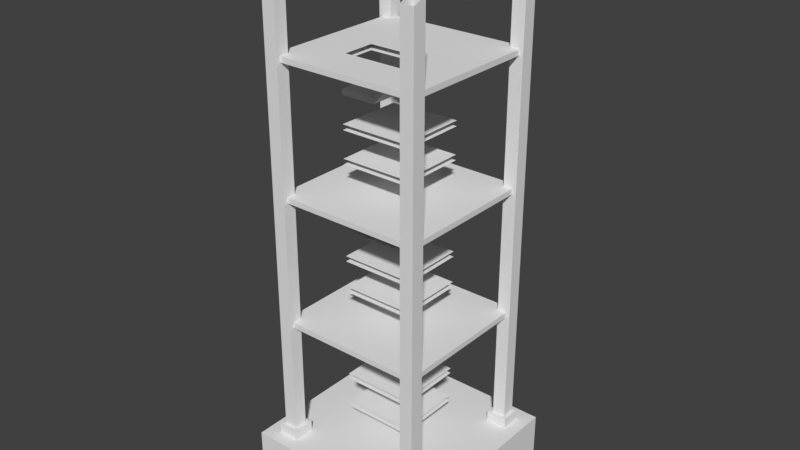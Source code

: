 # Source: Country_Tower_1.blend  (saved by Blender 2.79.0; exported with 4.5.12 LTS)
import bpy
from mathutils import Matrix  # noqa: F401  (used for matrix-valued properties, if any)

bpy.ops.wm.read_factory_settings(use_empty=True)
scene = bpy.context.scene
scene.name = 'Scene'

# ---- collections
col_collection_1 = bpy.data.collections.new('Collection 1'); scene.collection.children.link(col_collection_1)
col_collection_3 = bpy.data.collections.new('Collection 3'); scene.collection.children.link(col_collection_3)
col_collection_3.hide_render = True
col_collection_3.hide_viewport = True

# ---- world
world_world = bpy.data.worlds.new('World'); scene.world = world_world
world_world.color = (0.05088, 0.05088, 0.05088)
world_world.use_sun_shadow = False
world_world.sun_shadow_jitter_overblur = 0.0
world_world.cycles.sampling_method = 'MANUAL'

# ---- meshes
me_cube_001 = bpy.data.meshes.new('Cube.001')
me_cube_001.from_pydata([(-9.0, -9.0, -5.0), (-9.0, -9.0, 0.0), (-9.0, 9.0, -5.0), (-9.0, 9.0, 0.0), (9.0, -9.0, -5.0), (9.0, -9.0, 0.0), (9.0, 9.0, -5.0), (9.0, 9.0, 0.0), (-7.0, -7.0, 11.5), (-7.0, -7.0, 12.0), (-7.0, 7.0, 11.5), (-7.0, 7.0, 12.0), (7.0, -7.0, 11.5), (7.0, -7.0, 12.0), (7.0, 7.0, 11.5), (7.0, 7.0, 12.0), (6.5, 7.0, 11.5), (6.5, 7.0, 12.0), (6.5, -7.0, 11.5), (6.5, -7.0, 12.0), (-6.5, 7.0, 11.5), (-6.5, -7.0, 12.0), (-6.5, 7.0, 12.0), (-6.5, -7.0, 11.5), (-7.0, 6.5, 11.5), (-7.0, 6.5, 12.0), (7.0, 6.5, 11.5), (7.0, 6.5, 12.0), (6.5, 6.5, 11.5), (6.5, 6.5, 12.0), (-6.5, 6.5, 11.5), (-6.5, 6.5, 12.0), (-7.0, -6.5, 11.5), (7.0, -6.5, 12.0), (6.5, -6.5, 11.5), (6.5, -6.5, 12.0), (-6.5, -6.5, 11.5), (-6.5, -6.5, 12.0), (-7.0, -6.5, 12.0), (7.0, -6.5, 11.5), (7.375, 7.375, 42.46), (7.375, 7.375, -1.0), (7.375, 6.125, 42.97), (7.375, 6.125, -1.0), (6.125, 7.375, 42.46), (6.125, 7.375, -1.0), (6.125, 6.125, 42.97), (6.125, 6.125, -1.0), (7.0, 3.25, 36.0), (-7.0, 3.25, 35.5), (-6.5, 3.25, 36.0), (-6.5, 3.25, 35.5), (6.5, 3.25, 36.0), (6.5, 3.25, 35.5), (7.0, 3.25, 35.5), (-7.0, 3.25, 36.0), (-7.0, -3.25, 36.0), (7.0, -3.25, 35.5), (-6.5, -3.25, 36.0), (-6.5, -3.25, 35.5), (6.5, -3.25, 36.0), (6.5, -3.25, 35.5), (7.0, -3.25, 36.0), (-7.0, -3.25, 35.5), (7.0, 2.75, 36.0), (-7.0, 2.75, 35.5), (-6.5, 2.75, 36.0), (-6.5, 2.75, 35.5), (6.5, 2.75, 36.0), (6.5, 2.75, 35.5), (7.0, 2.75, 35.5), (-7.0, 2.75, 36.0), (-7.0, -2.75, 36.0), (7.0, -2.75, 35.5), (-6.5, -2.75, 36.0), (-6.5, -2.75, 35.5), (6.5, -2.75, 36.0), (6.5, -2.75, 35.5), (7.0, -2.75, 36.0), (-7.0, -2.75, 35.5), (-6.125, 7.375, 42.46), (-6.125, 7.375, -1.0), (-6.125, 6.125, 42.97), (-6.125, 6.125, -1.0), (-7.375, 7.375, 42.46), (-7.375, 7.375, -1.0), (-7.375, 6.125, 42.97), (-7.375, 6.125, -1.0), (7.375, -6.125, 42.97), (7.375, -6.125, -1.0), (7.375, -7.375, 42.46), (7.375, -7.375, -1.0), (6.125, -6.125, 42.97), (6.125, -6.125, -1.0), (6.125, -7.375, 42.46), (6.125, -7.375, -1.0), (-6.125, -6.125, 42.97), (-6.125, -6.125, -1.0), (-6.125, -7.375, 42.46), (-6.125, -7.375, -1.0), (-7.375, -6.125, 42.97), (-7.375, -6.125, -1.0), (-7.375, -7.375, 42.46), (-7.375, -7.375, -1.0), (5.75, 5.75, -1.0), (5.75, 5.75, 1.0), (5.75, 7.75, -1.0), (5.75, 7.75, 1.0), (7.75, 5.75, -1.0), (7.75, 5.75, 1.0), (7.75, 7.75, -1.0), (7.75, 7.75, 1.0), (-7.75, 5.75, -1.0), (-7.75, 5.75, 1.0), (-7.75, 7.75, -1.0), (-7.75, 7.75, 1.0), (-5.75, 5.75, -1.0), (-5.75, 5.75, 1.0), (-5.75, 7.75, -1.0), (-5.75, 7.75, 1.0), (5.75, -7.75, -1.0), (5.75, -7.75, 1.0), (5.75, -5.75, -1.0), (5.75, -5.75, 1.0), (7.75, -7.75, -1.0), (7.75, -7.75, 1.0), (7.75, -5.75, -1.0), (7.75, -5.75, 1.0), (-7.75, -7.75, -1.0), (-7.75, -7.75, 1.0), (-7.75, -5.75, -1.0), (-7.75, -5.75, 1.0), (-5.75, -7.75, -1.0), (-5.75, -7.75, 1.0), (-5.75, -5.75, -1.0), (-5.75, -5.75, 1.0), (7.0, -0.2501, 11.5), (7.0, 0.2499, 36.0), (6.5, -0.2501, 11.5), (-9.0, -0.2501, 0.0), (-7.0, 0.2499, 35.5), (-6.5, 0.2499, 36.0), (6.5, -0.2501, 12.0), (9.0, -0.2501, 0.0), (-6.5, 0.2499, 35.5), (-6.5, -0.2501, 11.5), (6.5, 0.2499, 36.0), (6.5, 0.2499, 35.5), (7.0, 0.2499, 35.5), (-6.5, -0.2501, 12.0), (-7.0, -0.2501, 11.5), (-7.0, -0.2501, 12.0), (-7.0, 0.2499, 36.0), (7.0, -0.2501, 12.0), (9.0, -0.2501, -5.0), (-9.0, -0.2501, -5.0), (7.0, -0.2501, 36.0), (-7.0, -0.2501, 36.0), (-7.0, -0.2501, 35.5), (-6.5, -0.2501, 36.0), (-6.5, -0.2501, 35.5), (6.5, -0.2501, 36.0), (6.5, -0.2501, 35.5), (7.0, -0.2501, 35.5), (-7.0, 0.2499, 12.0), (7.0, 0.2499, 11.5), (6.5, 0.2499, 11.5), (6.5, 0.2499, 12.0), (-6.5, 0.2499, 11.5), (-6.5, 0.2499, 12.0), (-7.0, 0.2499, 11.5), (7.0, 0.2499, 12.0), (-9.0, 0.2499, 0.0), (9.0, 0.2499, -5.0), (9.0, 0.2499, 0.0), (-9.0, 0.2499, -5.0), (7.0, -6.5, 35.5), (-7.0, -6.5, 36.0), (-6.5, -6.5, 36.0), (-6.5, -6.5, 35.5), (6.5, -6.5, 36.0), (6.5, -6.5, 35.5), (7.0, -6.5, 36.0), (-7.0, -6.5, 35.5), (-6.5, 6.5, 36.0), (-6.5, 6.5, 35.5), (6.5, 6.5, 36.0), (6.5, 6.5, 35.5), (7.0, 6.5, 36.0), (7.0, 6.5, 35.5), (-7.0, 6.5, 36.0), (-7.0, 6.5, 35.5), (-6.5, -7.0, 35.5), (-6.5, 7.0, 36.0), (-6.5, -7.0, 36.0), (-6.5, 7.0, 35.5), (6.5, -7.0, 36.0), (6.5, -7.0, 35.5), (6.5, 7.0, 36.0), (6.5, 7.0, 35.5), (7.0, 7.0, 36.0), (7.0, 7.0, 35.5), (7.0, -7.0, 36.0), (7.0, -7.0, 35.5), (-7.0, 7.0, 36.0), (-7.0, 7.0, 35.5), (-7.0, -7.0, 36.0), (-7.0, -7.0, 35.5), (-7.0, -2.75, 11.5), (7.0, -2.75, 12.0), (6.5, -2.75, 11.5), (6.5, -2.75, 12.0), (-6.5, -2.75, 11.5), (-6.5, -2.75, 12.0), (7.0, -2.75, 11.5), (-7.0, -2.75, 12.0), (-7.0, 2.75, 12.0), (7.0, 2.75, 11.5), (6.5, 2.75, 11.5), (6.5, 2.75, 12.0), (-6.5, 2.75, 11.5), (-6.5, 2.75, 12.0), (-7.0, 2.75, 11.5), (7.0, 2.75, 12.0), (-7.0, -3.25, 11.5), (7.0, -3.25, 12.0), (6.5, -3.25, 11.5), (6.5, -3.25, 12.0), (-6.5, -3.25, 11.5), (-6.5, -3.25, 12.0), (7.0, -3.25, 11.5), (-7.0, -3.25, 12.0), (-7.0, 3.25, 12.0), (7.0, 3.25, 11.5), (6.5, 3.25, 11.5), (6.5, 3.25, 12.0), (-6.5, 3.25, 11.5), (-6.5, 3.25, 12.0), (-7.0, 3.25, 11.5), (7.0, 3.25, 12.0), (-9.0, -2.75, -5.0), (9.0, -2.75, 0.0), (-9.0, -2.75, 0.0), (9.0, -2.75, -5.0), (-9.0, 2.75, 0.0), (9.0, 2.75, -5.0), (9.0, 2.75, 0.0), (-9.0, 2.75, -5.0), (-9.0, -3.25, -5.0), (9.0, -3.25, 0.0), (-9.0, -3.25, 0.0), (9.0, -3.25, -5.0), (-9.0, 3.25, 0.0), (9.0, 3.25, -5.0), (9.0, 3.25, 0.0), (-9.0, 3.25, -5.0), (3.25, 7.0, 12.0), (3.25, -7.0, 11.5), (3.25, 7.0, 11.5), (3.25, -7.0, 12.0), (3.25, 6.5, 12.0), (3.25, 6.5, 11.5), (3.25, -6.5, 12.0), (3.25, -6.5, 11.5), (3.25, -0.2501, 12.0), (3.25, -0.2501, 11.5), (3.25, 0.2499, 11.5), (3.25, 0.2499, 12.0), (3.25, -2.75, 11.5), (3.25, -2.75, 12.0), (3.25, 2.75, 12.0), (3.25, 2.75, 11.5), (3.25, -3.25, 11.5), (3.25, -3.25, 12.0), (3.25, 3.25, 11.5), (3.25, 3.25, 12.0), (-3.25, 7.0, 11.5), (-3.25, -7.0, 12.0), (-3.25, 6.5, 11.5), (-3.25, -6.5, 11.5), (-3.25, 0.2499, 11.5), (-3.25, -2.75, 11.5), (-3.25, 2.75, 11.5), (-3.25, -3.25, 11.5), (-3.25, 3.25, 11.5), (-3.25, 7.0, 12.0), (-3.25, -7.0, 11.5), (-3.25, 6.5, 12.0), (-3.25, -6.5, 12.0), (-3.25, -0.2501, 12.0), (-3.25, -0.2501, 11.5), (-3.25, 0.2499, 12.0), (-3.25, -2.75, 12.0), (-3.25, 2.75, 12.0), (-3.25, -3.25, 12.0), (-3.25, 3.25, 12.0), (2.85, 7.0, 12.0), (2.85, -7.0, 11.5), (2.85, 6.5, 12.0), (2.85, -6.5, 12.0), (2.85, -0.2501, 12.0), (2.85, -0.2501, 11.5), (2.85, 0.2499, 12.0), (2.85, -2.75, 12.0), (2.85, 2.75, 12.0), (2.85, -3.25, 12.0), (2.85, 3.25, 12.0), (2.85, 7.0, 11.5), (2.85, -7.0, 12.0), (2.85, 6.5, 11.5), (2.85, -6.5, 11.5), (2.85, 0.2499, 11.5), (2.85, -2.75, 11.5), (2.85, 2.75, 11.5), (2.85, -3.25, 11.5), (2.85, 3.25, 11.5), (-2.75, 7.0, 11.5), (-2.75, -7.0, 12.0), (-2.75, 6.5, 11.5), (-2.75, -6.5, 11.5), (-2.75, 0.2499, 11.5), (-2.75, -2.75, 11.5), (-2.75, 2.75, 11.5), (-2.75, -3.25, 11.5), (-2.75, 3.25, 11.5), (-2.75, 7.0, 12.0), (-2.75, -7.0, 11.5), (-2.75, 6.5, 12.0), (-2.75, -6.5, 12.0), (-2.75, -0.2501, 12.0), (-2.75, -0.2501, 11.5), (-2.75, 0.2499, 12.0), (-2.75, -2.75, 12.0), (-2.75, 2.75, 12.0), (-2.75, -3.25, 12.0), (-2.75, 3.25, 12.0), (2.75, 9.0, -5.0), (-2.75, 9.0, -5.0), (-2.75, 9.0, 0.0), (2.75, 9.0, 0.0), (-2.75, -9.0, -5.0), (2.75, -9.0, -5.0), (2.75, -9.0, 0.0), (-2.75, -9.0, 0.0), (-2.75, -0.2501, 0.0), (2.75, -0.2501, 0.0), (-2.75, 0.2499, 0.0), (2.75, 0.2499, 0.0), (-2.75, -2.75, 0.0), (2.75, -2.75, 0.0), (-2.75, 2.75, 0.0), (2.75, 2.75, 0.0), (-2.75, -3.25, 0.0), (2.75, -3.25, 0.0), (-2.75, 3.25, 0.0), (2.75, 3.25, 0.0), (-7.0, -7.0, 23.5), (-7.0, -7.0, 24.0), (-7.0, 7.0, 23.5), (-7.0, 7.0, 24.0), (7.0, -7.0, 23.5), (7.0, -7.0, 24.0), (7.0, 7.0, 23.5), (7.0, 7.0, 24.0), (6.5, 7.0, 23.5), (6.5, 7.0, 24.0), (6.5, -7.0, 23.5), (6.5, -7.0, 24.0), (-6.5, 7.0, 23.5), (-6.5, -7.0, 24.0), (-6.5, 7.0, 24.0), (-6.5, -7.0, 23.5), (-7.0, 6.5, 23.5), (-7.0, 6.5, 24.0), (7.0, 6.5, 23.5), (7.0, 6.5, 24.0), (6.5, 6.5, 23.5), (6.5, 6.5, 24.0), (-6.5, 6.5, 23.5), (-6.5, 6.5, 24.0), (-7.0, -6.5, 23.5), (7.0, -6.5, 24.0), (6.5, -6.5, 23.5), (6.5, -6.5, 24.0), (-6.5, -6.5, 23.5), (-6.5, -6.5, 24.0), (-7.0, -6.5, 24.0), (7.0, -6.5, 23.5), (7.0, -0.2501, 23.5), (6.5, -0.2501, 23.5), (6.5, -0.2501, 24.0), (-6.5, -0.2501, 23.5), (-6.5, -0.2501, 24.0), (-7.0, -0.2501, 23.5), (-7.0, -0.2501, 24.0), (7.0, -0.2501, 24.0), (-7.0, 0.2499, 24.0), (7.0, 0.2499, 23.5), (6.5, 0.2499, 23.5), (6.5, 0.2499, 24.0), (-6.5, 0.2499, 23.5), (-6.5, 0.2499, 24.0), (-7.0, 0.2499, 23.5), (7.0, 0.2499, 24.0), (-7.0, -2.75, 23.5), (7.0, -2.75, 24.0), (6.5, -2.75, 23.5), (6.5, -2.75, 24.0), (-6.5, -2.75, 23.5), (-6.5, -2.75, 24.0), (7.0, -2.75, 23.5), (-7.0, -2.75, 24.0), (-7.0, 2.75, 24.0), (7.0, 2.75, 23.5), (6.5, 2.75, 23.5), (6.5, 2.75, 24.0), (-6.5, 2.75, 23.5), (-6.5, 2.75, 24.0), (-7.0, 2.75, 23.5), (7.0, 2.75, 24.0), (-7.0, -3.25, 23.5), (7.0, -3.25, 24.0), (6.5, -3.25, 23.5), (6.5, -3.25, 24.0), (-6.5, -3.25, 23.5), (-6.5, -3.25, 24.0), (7.0, -3.25, 23.5), (-7.0, -3.25, 24.0), (-7.0, 3.25, 24.0), (7.0, 3.25, 23.5), (6.5, 3.25, 23.5), (6.5, 3.25, 24.0), (-6.5, 3.25, 23.5), (-6.5, 3.25, 24.0), (-7.0, 3.25, 23.5), (7.0, 3.25, 24.0), (3.25, 7.0, 24.0), (3.25, -7.0, 23.5), (3.25, 7.0, 23.5), (3.25, -7.0, 24.0), (3.25, 6.5, 24.0), (3.25, 6.5, 23.5), (3.25, -6.5, 24.0), (3.25, -6.5, 23.5), (3.25, -0.2501, 24.0), (3.25, -0.2501, 23.5), (3.25, 0.2499, 23.5), (3.25, 0.2499, 24.0), (3.25, -2.75, 23.5), (3.25, -2.75, 24.0), (3.25, 2.75, 24.0), (3.25, 2.75, 23.5), (3.25, -3.25, 23.5), (3.25, -3.25, 24.0), (3.25, 3.25, 23.5), (3.25, 3.25, 24.0), (-3.25, 7.0, 23.5), (-3.25, -7.0, 24.0), (-3.25, 6.5, 23.5), (-3.25, -6.5, 23.5), (-3.25, 0.2499, 23.5), (-3.25, -2.75, 23.5), (-3.25, 2.75, 23.5), (-3.25, -3.25, 23.5), (-3.25, 3.25, 23.5), (-3.25, 7.0, 24.0), (-3.25, -7.0, 23.5), (-3.25, 6.5, 24.0), (-3.25, -6.5, 24.0), (-3.25, -0.2501, 24.0), (-3.25, -0.2501, 23.5), (-3.25, 0.2499, 24.0), (-3.25, -2.75, 24.0), (-3.25, 2.75, 24.0), (-3.25, -3.25, 24.0), (-3.25, 3.25, 24.0), (2.85, 7.0, 24.0), (2.85, -7.0, 23.5), (2.85, 6.5, 24.0), (2.85, -6.5, 24.0), (2.85, -0.2501, 24.0), (2.85, -0.2501, 23.5), (2.85, 0.2499, 24.0), (2.85, -2.75, 24.0), (2.85, 2.75, 24.0), (2.85, -3.25, 24.0), (2.85, 3.25, 24.0), (2.85, 7.0, 23.5), (2.85, -7.0, 24.0), (2.85, 6.5, 23.5), (2.85, -6.5, 23.5), (2.85, 0.2499, 23.5), (2.85, -2.75, 23.5), (2.85, 2.75, 23.5), (2.85, -3.25, 23.5), (2.85, 3.25, 23.5), (-2.75, 7.0, 23.5), (-2.75, -7.0, 24.0), (-2.75, 6.5, 23.5), (-2.75, -6.5, 23.5), (-2.75, 0.2499, 23.5), (-2.75, -2.75, 23.5), (-2.75, 2.75, 23.5), (-2.75, -3.25, 23.5), (-2.75, 3.25, 23.5), (-2.75, 7.0, 24.0), (-2.75, -7.0, 23.5), (-2.75, 6.5, 24.0), (-2.75, -6.5, 24.0), (-2.75, -0.2501, 24.0), (-2.75, -0.2501, 23.5), (-2.75, 0.2499, 24.0), (-2.75, -2.75, 24.0), (-2.75, 2.75, 24.0), (-2.75, -3.25, 24.0), (-2.75, 3.25, 24.0), (3.25, 7.0, 36.0), (3.25, -7.0, 35.5), (3.25, 7.0, 35.5), (3.25, -7.0, 36.0), (3.25, 6.5, 36.0), (3.25, 6.5, 35.5), (3.25, -6.5, 36.0), (3.25, -6.5, 35.5), (3.25, -0.2501, 36.0), (3.25, -0.2501, 35.5), (3.25, 0.2499, 35.5), (3.25, 0.2499, 36.0), (3.25, -2.75, 35.5), (3.25, -2.75, 36.0), (3.25, 2.75, 36.0), (3.25, 2.75, 35.5), (3.25, -3.25, 35.5), (3.25, -3.25, 36.0), (3.25, 3.25, 35.5), (3.25, 3.25, 36.0), (-3.25, 7.0, 35.5), (-3.25, -7.0, 36.0), (-3.25, 6.5, 35.5), (-3.25, -6.5, 35.5), (-3.25, 0.2499, 35.5), (-3.25, -2.75, 35.5), (-3.25, 2.75, 35.5), (-3.25, -3.25, 35.5), (-3.25, 3.25, 35.5), (-3.25, 7.0, 36.0), (-3.25, -7.0, 35.5), (-3.25, 6.5, 36.0), (-3.25, -6.5, 36.0), (-3.25, -0.2501, 36.0), (-3.25, -0.2501, 35.5), (-3.25, 0.2499, 36.0), (-3.25, -2.75, 36.0), (-3.25, 2.75, 36.0), (-3.25, -3.25, 36.0), (-3.25, 3.25, 36.0), (2.85, 7.0, 36.0), (2.85, -7.0, 35.5), (2.85, 6.5, 36.0), (2.85, -6.5, 36.0), (2.85, -0.2501, 36.0), (2.85, -0.2501, 35.5), (2.85, 0.2499, 36.0), (2.85, -2.75, 36.0), (2.85, 2.75, 36.0), (2.85, -3.25, 36.0), (2.85, 3.25, 36.0), (2.85, 7.0, 35.5), (2.85, -7.0, 36.0), (2.85, 6.5, 35.5), (2.85, -6.5, 35.5), (2.85, 0.2499, 35.5), (2.85, -2.75, 35.5), (2.85, 2.75, 35.5), (2.85, -3.25, 35.5), (2.85, 3.25, 35.5), (-2.75, 7.0, 35.5), (-2.75, -7.0, 36.0), (-2.75, 6.5, 35.5), (-2.75, -6.5, 35.5), (-2.75, 0.2499, 35.5), (-2.75, -2.75, 35.5), (-2.75, 2.75, 35.5), (-2.75, -3.25, 35.5), (-2.75, 3.25, 35.5), (-2.75, 7.0, 36.0), (-2.75, -7.0, 35.5), (-2.75, 6.5, 36.0), (-2.75, -6.5, 36.0), (-2.75, -0.2501, 36.0), (-2.75, -0.2501, 35.5), (-2.75, 0.2499, 36.0), (-2.75, -2.75, 36.0), (-2.75, 2.75, 36.0), (-2.75, -3.25, 36.0), (-2.75, 3.25, 36.0), (-3.25, -2.75, 32.5), (-3.25, 0.2499, 32.5), (-2.75, -3.25, 33.0), (-2.75, -2.75, 33.0), (-2.75, 0.2499, 33.0), (-2.75, -0.2501, 32.5), (-2.75, -0.2501, 33.0), (-2.75, -3.25, 32.5), (-2.75, -2.75, 32.5), (-2.75, 0.2499, 32.5), (-3.25, -3.25, 33.0), (-3.25, -2.75, 33.0), (-3.25, 0.2499, 33.0), (-3.25, -0.2501, 32.5), (-3.25, -0.2501, 33.0), (-3.25, -3.25, 32.5), (-3.25, 2.75, 29.5), (-3.25, -2.75, 29.5), (-3.25, 0.2499, 29.5), (3.25, 3.25, 30.0), (3.25, 3.25, 29.5), (3.25, -3.25, 30.0), (3.25, -3.25, 29.5), (3.25, 2.75, 29.5), (3.25, 2.75, 30.0), (3.25, -2.75, 30.0), (-2.75, 3.25, 30.0), (-2.75, -3.25, 30.0), (-2.75, 2.75, 30.0), (-2.75, -2.75, 30.0), (-2.75, 0.2499, 30.0), (-2.75, -0.2501, 29.5), (-2.75, -0.2501, 30.0), (-2.75, 3.25, 29.5), (-2.75, -3.25, 29.5), (-2.75, 2.75, 29.5), (-2.75, -2.75, 29.5), (-2.75, 0.2499, 29.5), (2.85, 3.25, 29.5), (2.85, -3.25, 29.5), (2.85, 2.75, 29.5), (2.85, -2.75, 29.5), (2.85, 0.2499, 29.5), (2.85, 3.25, 30.0), (2.85, -3.25, 30.0), (2.85, 2.75, 30.0), (2.85, -2.75, 30.0), (2.85, 0.2499, 30.0), (2.85, -0.2501, 29.5), (2.85, -0.2501, 30.0), (-3.25, 3.25, 30.0), (-3.25, -3.25, 30.0), (3.25, -2.75, 29.5), (3.25, 0.2499, 30.0), (-3.25, 2.75, 30.0), (-3.25, -2.75, 30.0), (-3.25, 0.2499, 30.0), (-3.25, -0.2501, 29.5), (-3.25, -0.2501, 30.0), (-3.25, 3.25, 29.5), (3.25, 0.2499, 29.5), (3.25, -0.2501, 29.5), (-3.25, -3.25, 29.5), (3.25, -0.2501, 30.0), (-3.25, 2.75, 26.5), (-3.25, -2.75, 26.5), (-3.25, 0.2499, 26.5), (3.25, 3.25, 27.0), (3.25, 3.25, 26.5), (3.25, -3.25, 27.0), (3.25, -3.25, 26.5), (3.25, 2.75, 26.5), (3.25, 2.75, 27.0), (3.25, -2.75, 27.0), (-2.75, 3.25, 27.0), (-2.75, -3.25, 27.0), (-2.75, 2.75, 27.0), (-2.75, -2.75, 27.0), (-2.75, 0.2499, 27.0), (-2.75, -0.2501, 26.5), (-2.75, -0.2501, 27.0), (-2.75, 3.25, 26.5), (-2.75, -3.25, 26.5), (-2.75, 2.75, 26.5), (-2.75, -2.75, 26.5), (-2.75, 0.2499, 26.5), (2.85, 3.25, 26.5), (2.85, -3.25, 26.5), (2.85, 2.75, 26.5), (2.85, -2.75, 26.5), (2.85, 0.2499, 26.5), (2.85, 3.25, 27.0), (2.85, -3.25, 27.0), (2.85, 2.75, 27.0), (2.85, -2.75, 27.0), (2.85, 0.2499, 27.0), (2.85, -0.2501, 26.5), (2.85, -0.2501, 27.0), (-3.25, 3.25, 27.0), (-3.25, -3.25, 27.0), (3.25, -2.75, 26.5), (3.25, 0.2499, 27.0), (-3.25, 2.75, 27.0), (-3.25, -2.75, 27.0), (-3.25, 0.2499, 27.0), (-3.25, -0.2501, 26.5), (-3.25, -0.2501, 27.0), (-3.25, 3.25, 26.5), (3.25, 0.2499, 26.5), (3.25, -0.2501, 26.5), (-3.25, -3.25, 26.5), (3.25, -0.2501, 27.0), (-3.25, 2.75, 20.5), (-3.25, -2.75, 20.5), (-3.25, 0.2499, 20.5), (3.25, 3.25, 21.0), (3.25, 3.25, 20.5), (3.25, -3.25, 21.0), (3.25, -3.25, 20.5), (3.25, 2.75, 20.5), (3.25, 2.75, 21.0), (3.25, -2.75, 21.0), (-2.75, 3.25, 21.0), (-2.75, -3.25, 21.0), (-2.75, 2.75, 21.0), (-2.75, -2.75, 21.0), (-2.75, 0.2499, 21.0), (-2.75, -0.2501, 20.5), (-2.75, -0.2501, 21.0), (-2.75, 3.25, 20.5), (-2.75, -3.25, 20.5), (-2.75, 2.75, 20.5), (-2.75, -2.75, 20.5), (-2.75, 0.2499, 20.5), (2.85, 3.25, 20.5), (2.85, -3.25, 20.5), (2.85, 2.75, 20.5), (2.85, -2.75, 20.5), (2.85, 0.2499, 20.5), (2.85, 3.25, 21.0), (2.85, -3.25, 21.0), (2.85, 2.75, 21.0), (2.85, -2.75, 21.0), (2.85, 0.2499, 21.0), (2.85, -0.2501, 20.5), (2.85, -0.2501, 21.0), (-3.25, 3.25, 21.0), (-3.25, -3.25, 21.0), (3.25, -2.75, 20.5), (3.25, 0.2499, 21.0), (-3.25, 2.75, 21.0), (-3.25, -2.75, 21.0), (-3.25, 0.2499, 21.0), (-3.25, -0.2501, 20.5), (-3.25, -0.2501, 21.0), (-3.25, 3.25, 20.5), (3.25, 0.2499, 20.5), (3.25, -0.2501, 20.5), (-3.25, -3.25, 20.5), (3.25, -0.2501, 21.0), (-3.25, 2.75, 17.5), (-3.25, -2.75, 17.5), (-3.25, 0.2499, 17.5), (3.25, 3.25, 18.0), (3.25, 3.25, 17.5), (3.25, -3.25, 18.0), (3.25, -3.25, 17.5), (3.25, 2.75, 17.5), (3.25, 2.75, 18.0), (3.25, -2.75, 18.0), (-2.75, 3.25, 18.0), (-2.75, -3.25, 18.0), (-2.75, 2.75, 18.0), (-2.75, -2.75, 18.0), (-2.75, 0.2499, 18.0), (-2.75, -0.2501, 17.5), (-2.75, -0.2501, 18.0), (-2.75, 3.25, 17.5), (-2.75, -3.25, 17.5), (-2.75, 2.75, 17.5), (-2.75, -2.75, 17.5), (-2.75, 0.2499, 17.5), (2.85, 3.25, 17.5), (2.85, -3.25, 17.5), (2.85, 2.75, 17.5), (2.85, -2.75, 17.5), (2.85, 0.2499, 17.5), (2.85, 3.25, 18.0), (2.85, -3.25, 18.0), (2.85, 2.75, 18.0), (2.85, -2.75, 18.0), (2.85, 0.2499, 18.0), (2.85, -0.2501, 17.5), (2.85, -0.2501, 18.0), (-3.25, 3.25, 18.0), (-3.25, -3.25, 18.0), (3.25, -2.75, 17.5), (3.25, 0.2499, 18.0), (-3.25, 2.75, 18.0), (-3.25, -2.75, 18.0), (-3.25, 0.2499, 18.0), (-3.25, -0.2501, 17.5), (-3.25, -0.2501, 18.0), (-3.25, 3.25, 17.5), (3.25, 0.2499, 17.5), (3.25, -0.2501, 17.5), (-3.25, -3.25, 17.5), (3.25, -0.2501, 18.0), (-3.25, 2.75, 14.5), (-3.25, -2.75, 14.5), (-3.25, 0.2499, 14.5), (3.25, 3.25, 15.0), (3.25, 3.25, 14.5), (3.25, -3.25, 15.0), (3.25, -3.25, 14.5), (3.25, 2.75, 14.5), (3.25, 2.75, 15.0), (3.25, -2.75, 15.0), (-2.75, 3.25, 15.0), (-2.75, -3.25, 15.0), (-2.75, 2.75, 15.0), (-2.75, -2.75, 15.0), (-2.75, 0.2499, 15.0), (-2.75, -0.2501, 14.5), (-2.75, -0.2501, 15.0), (-2.75, 3.25, 14.5), (-2.75, -3.25, 14.5), (-2.75, 2.75, 14.5), (-2.75, -2.75, 14.5), (-2.75, 0.2499, 14.5), (2.85, 3.25, 14.5), (2.85, -3.25, 14.5), (2.85, 2.75, 14.5), (2.85, -2.75, 14.5), (2.85, 0.2499, 14.5), (2.85, 3.25, 15.0), (2.85, -3.25, 15.0), (2.85, 2.75, 15.0), (2.85, -2.75, 15.0), (2.85, 0.2499, 15.0), (2.85, -0.2501, 14.5), (2.85, -0.2501, 15.0), (-3.25, 3.25, 15.0), (-3.25, -3.25, 15.0), (3.25, -2.75, 14.5), (3.25, 0.2499, 15.0), (-3.25, 2.75, 15.0), (-3.25, -2.75, 15.0), (-3.25, 0.2499, 15.0), (-3.25, -0.2501, 14.5), (-3.25, -0.2501, 15.0), (-3.25, 3.25, 14.5), (3.25, 0.2499, 14.5), (3.25, -0.2501, 14.5), (-3.25, -3.25, 14.5), (3.25, -0.2501, 15.0), (-3.25, 2.75, 8.5), (-3.25, -2.75, 8.5), (-3.25, 0.2499, 8.5), (3.25, 3.25, 9.0), (3.25, 3.25, 8.5), (3.25, -3.25, 9.0), (3.25, -3.25, 8.5), (3.25, 2.75, 8.5), (3.25, 2.75, 9.0), (3.25, -2.75, 9.0), (-2.75, 3.25, 9.0), (-2.75, -3.25, 9.0), (-2.75, 2.75, 9.0), (-2.75, -2.75, 9.0), (-2.75, 0.2499, 9.0), (-2.75, -0.2501, 8.5), (-2.75, -0.2501, 9.0), (-2.75, 3.25, 8.5), (-2.75, -3.25, 8.5), (-2.75, 2.75, 8.5), (-2.75, -2.75, 8.5), (-2.75, 0.2499, 8.5), (2.85, 3.25, 8.5), (2.85, -3.25, 8.5), (2.85, 2.75, 8.5), (2.85, -2.75, 8.5), (2.85, 0.2499, 8.5), (2.85, 3.25, 9.0), (2.85, -3.25, 9.0), (2.85, 2.75, 9.0), (2.85, -2.75, 9.0), (2.85, 0.2499, 9.0), (2.85, -0.2501, 8.5), (2.85, -0.2501, 9.0), (-3.25, 3.25, 9.0), (-3.25, -3.25, 9.0), (3.25, -2.75, 8.5), (3.25, 0.2499, 9.0), (-3.25, 2.75, 9.0), (-3.25, -2.75, 9.0), (-3.25, 0.2499, 9.0), (-3.25, -0.2501, 8.5), (-3.25, -0.2501, 9.0), (-3.25, 3.25, 8.5), (3.25, 0.2499, 8.5), (3.25, -0.2501, 8.5), (-3.25, -3.25, 8.5), (3.25, -0.2501, 9.0), (-3.25, 2.75, 5.5), (-3.25, -2.75, 5.5), (-3.25, 0.2499, 5.5), (3.25, 3.25, 6.0), (3.25, 3.25, 5.5), (3.25, -3.25, 6.0), (3.25, -3.25, 5.5), (3.25, 2.75, 5.5), (3.25, 2.75, 6.0), (3.25, -2.75, 6.0), (-2.75, 3.25, 6.0), (-2.75, -3.25, 6.0), (-2.75, 2.75, 6.0), (-2.75, -2.75, 6.0), (-2.75, 0.2499, 6.0), (-2.75, -0.2501, 5.5), (-2.75, -0.2501, 6.0), (-2.75, 3.25, 5.5), (-2.75, -3.25, 5.5), (-2.75, 2.75, 5.5), (-2.75, -2.75, 5.5), (-2.75, 0.2499, 5.5), (2.85, 3.25, 5.5), (2.85, -3.25, 5.5), (2.85, 2.75, 5.5), (2.85, -2.75, 5.5), (2.85, 0.2499, 5.5), (2.85, 3.25, 6.0), (2.85, -3.25, 6.0), (2.85, 2.75, 6.0), (2.85, -2.75, 6.0), (2.85, 0.2499, 6.0), (2.85, -0.2501, 5.5), (2.85, -0.2501, 6.0), (-3.25, 3.25, 6.0), (-3.25, -3.25, 6.0), (3.25, -2.75, 5.5), (3.25, 0.2499, 6.0), (-3.25, 2.75, 6.0), (-3.25, -2.75, 6.0), (-3.25, 0.2499, 6.0), (-3.25, -0.2501, 5.5), (-3.25, -0.2501, 6.0), (-3.25, 3.25, 5.5), (3.25, 0.2499, 5.5), (3.25, -0.2501, 5.5), (-3.25, -3.25, 5.5), (3.25, -0.2501, 6.0), (-3.25, 2.75, 2.5), (-3.25, -2.75, 2.5), (-3.25, 0.2499, 2.5), (3.25, 3.25, 3.0), (3.25, 3.25, 2.5), (3.25, -3.25, 3.0), (3.25, -3.25, 2.5), (3.25, 2.75, 2.5), (3.25, 2.75, 3.0), (3.25, -2.75, 3.0), (-2.75, 3.25, 3.0), (-2.75, -3.25, 3.0), (-2.75, 2.75, 3.0), (-2.75, -2.75, 3.0), (-2.75, 0.2499, 3.0), (-2.75, -0.2501, 2.5), (-2.75, -0.2501, 3.0), (-2.75, 3.25, 2.5), (-2.75, -3.25, 2.5), (-2.75, 2.75, 2.5), (-2.75, -2.75, 2.5), (-2.75, 0.2499, 2.5), (2.85, 3.25, 2.5), (2.85, -3.25, 2.5), (2.85, 2.75, 2.5), (2.85, -2.75, 2.5), (2.85, 0.2499, 2.5), (2.85, 3.25, 3.0), (2.85, -3.25, 3.0), (2.85, 2.75, 3.0), (2.85, -2.75, 3.0), (2.85, 0.2499, 3.0), (2.85, -0.2501, 2.5), (2.85, -0.2501, 3.0), (-3.25, 3.25, 3.0), (-3.25, -3.25, 3.0), (3.25, -2.75, 2.5), (3.25, 0.2499, 3.0), (-3.25, 2.75, 3.0), (-3.25, -2.75, 3.0), (-3.25, 0.2499, 3.0), (-3.25, -0.2501, 2.5), (-3.25, -0.2501, 3.0), (-3.25, 3.25, 2.5), (3.25, 0.2499, 2.5), (3.25, -0.2501, 2.5), (-3.25, -3.25, 2.5), (3.25, -0.2501, 3.0), (0.05, -3.25, 33.0), (0.05, -2.75, 33.0), (0.05, 0.2499, 33.0), (0.05, -0.2501, 33.0), (0.05, -3.25, 32.5), (0.05, -2.75, 32.5), (0.05, 0.2499, 32.5), (0.05, -0.2501, 32.5), (0.05, 3.25, 30.0), (0.05, -3.25, 30.0), (0.05, 2.75, 30.0), (0.05, -2.75, 30.0), (0.05, 0.2499, 30.0), (0.05, -0.2501, 30.0), (0.05, 3.25, 29.5), (0.05, -3.25, 29.5), (0.05, 2.75, 29.5), (0.05, -2.75, 29.5), (0.05, 0.2499, 29.5), (0.05, -0.2501, 29.5), (0.05, 3.25, 27.0), (0.05, -3.25, 27.0), (0.05, 2.75, 27.0), (0.05, -2.75, 27.0), (0.05, 0.2499, 27.0), (0.05, -0.2501, 27.0), (0.05, 3.25, 26.5), (0.05, -3.25, 26.5), (0.05, 2.75, 26.5), (0.05, -2.75, 26.5), (0.05, 0.2499, 26.5), (0.05, -0.2501, 26.5)], [], [(240, 242, 139, 155), (336, 339, 7, 6), (173, 174, 143, 154), (340, 343, 1, 0), (346, 172, 139, 344), (24, 25, 11, 10), (16, 17, 15, 14), (39, 33, 13, 12), (23, 21, 9, 8), (37, 38, 9, 21), (34, 39, 12, 18), (263, 34, 18, 257), (33, 35, 19, 13), (12, 13, 19, 18), (258, 256, 17, 16), (10, 11, 22, 20), (32, 36, 23, 8), (288, 37, 21, 277), (286, 277, 21, 23), (285, 22, 31, 287), (10, 20, 30, 24), (15, 17, 29, 27), (258, 16, 28, 261), (16, 14, 26, 28), (22, 11, 25, 31), (14, 15, 27, 26), (208, 215, 151, 150), (8, 9, 38, 32), (291, 169, 149, 289), (170, 168, 145, 150), (171, 167, 142, 153), (266, 166, 138, 265), (166, 165, 136, 138), (169, 164, 151, 149), (165, 171, 153, 136), (43, 42, 46, 47), (41, 40, 42, 43), (45, 44, 40, 41), (47, 46, 44, 45), (65, 71, 55, 49), (547, 184, 50, 555), (191, 185, 51, 49), (188, 186, 52, 48), (521, 187, 53, 534), (187, 189, 54, 53), (184, 190, 55, 50), (189, 188, 48, 54), (552, 74, 58, 554), (73, 78, 62, 57), (74, 72, 56, 58), (77, 73, 57, 61), (528, 77, 61, 532), (78, 76, 60, 62), (79, 75, 59, 63), (183, 177, 56, 63), (140, 152, 71, 65), (54, 48, 64, 70), (50, 55, 71, 66), (53, 54, 70, 69), (534, 53, 69, 531), (48, 52, 68, 64), (49, 51, 67, 65), (555, 50, 66, 553), (63, 56, 72, 79), (549, 159, 74, 552), (163, 156, 78, 73), (159, 157, 72, 74), (162, 163, 73, 77), (525, 162, 77, 528), (83, 82, 86, 87), (81, 80, 82, 83), (85, 84, 80, 81), (87, 86, 84, 85), (91, 90, 94, 95), (89, 88, 90, 91), (93, 92, 88, 89), (95, 94, 92, 93), (99, 98, 102, 103), (97, 96, 98, 99), (101, 100, 96, 97), (103, 102, 100, 101), (104, 105, 107, 106), (106, 107, 111, 110), (110, 111, 109, 108), (108, 109, 105, 104), (111, 107, 105, 109), (112, 113, 115, 114), (114, 115, 119, 118), (118, 119, 117, 116), (116, 117, 113, 112), (119, 115, 113, 117), (120, 121, 123, 122), (122, 123, 127, 126), (126, 127, 125, 124), (124, 125, 121, 120), (127, 123, 121, 125), (128, 129, 131, 130), (130, 131, 135, 134), (134, 135, 133, 132), (132, 133, 129, 128), (135, 131, 129, 133), (294, 229, 37, 288), (230, 225, 33, 39), (156, 161, 76, 78), (158, 160, 75, 79), (229, 231, 38, 37), (238, 232, 25, 24), (553, 66, 141, 551), (65, 67, 144, 140), (226, 230, 39, 34), (64, 68, 146, 137), (272, 226, 34, 263), (531, 69, 147, 526), (225, 227, 35, 33), (69, 70, 148, 147), (66, 71, 152, 141), (224, 228, 36, 32), (352, 250, 1, 343), (251, 249, 5, 4), (255, 252, 3, 2), (70, 64, 137, 148), (158, 157, 152, 140), (63, 59, 179, 183), (62, 60, 180, 182), (532, 61, 181, 523), (61, 57, 176, 181), (49, 55, 190, 191), (58, 56, 177, 178), (150, 151, 164, 170), (217, 223, 171, 165), (221, 216, 164, 169), (218, 217, 165, 166), (271, 218, 166, 266), (223, 219, 167, 171), (222, 220, 168, 170), (293, 221, 169, 291), (155, 139, 172, 175), (350, 244, 172, 346), (245, 246, 174, 173), (57, 62, 182, 176), (554, 58, 178, 548), (148, 137, 156, 163), (141, 152, 157, 159), (147, 148, 163, 162), (526, 147, 162, 525), (137, 146, 161, 156), (140, 144, 160, 158), (551, 141, 159, 549), (207, 206, 177, 183), (79, 72, 157, 158), (201, 200, 188, 189), (193, 204, 190, 184), (199, 201, 189, 187), (518, 199, 187, 521), (200, 198, 186, 188), (205, 195, 185, 191), (545, 193, 184, 547), (546, 537, 194, 192), (548, 178, 194, 537), (183, 179, 192, 207), (205, 204, 193, 195), (518, 516, 198, 199), (203, 202, 196, 197), (182, 180, 196, 202), (523, 181, 197, 517), (181, 176, 203, 197), (178, 177, 206, 194), (192, 194, 206, 207), (176, 182, 202, 203), (199, 198, 200, 201), (191, 190, 204, 205), (150, 145, 212, 208), (153, 142, 211, 209), (265, 138, 210, 268), (138, 136, 214, 210), (149, 151, 215, 213), (136, 153, 209, 214), (289, 149, 213, 292), (224, 231, 215, 208), (295, 237, 221, 293), (238, 236, 220, 222), (239, 235, 219, 223), (274, 234, 218, 271), (234, 233, 217, 218), (237, 232, 216, 221), (233, 239, 223, 217), (170, 164, 216, 222), (32, 38, 231, 224), (208, 212, 228, 224), (209, 211, 227, 225), (268, 210, 226, 272), (210, 214, 230, 226), (213, 215, 231, 229), (214, 209, 225, 230), (292, 213, 229, 294), (26, 27, 239, 233), (31, 25, 232, 237), (28, 26, 233, 234), (261, 28, 234, 274), (27, 29, 235, 239), (24, 30, 236, 238), (287, 31, 237, 295), (222, 216, 232, 238), (154, 143, 241, 243), (344, 139, 242, 348), (248, 250, 242, 240), (253, 254, 246, 245), (354, 252, 244, 350), (175, 172, 244, 247), (0, 1, 250, 248), (243, 241, 249, 251), (348, 242, 250, 352), (338, 3, 252, 354), (6, 7, 254, 253), (247, 244, 252, 255), (29, 260, 275, 235), (309, 261, 274, 315), (211, 269, 273, 227), (312, 268, 272, 314), (315, 274, 271, 313), (235, 275, 270, 219), (142, 264, 269, 211), (301, 265, 268, 312), (219, 270, 267, 167), (313, 271, 266, 311), (314, 272, 263, 310), (227, 273, 262, 35), (311, 266, 265, 301), (167, 267, 264, 142), (307, 258, 261, 309), (17, 256, 260, 29), (18, 19, 259, 257), (35, 262, 259, 19), (307, 296, 256, 258), (310, 263, 257, 297), (36, 279, 286, 23), (20, 22, 285, 276), (20, 276, 278, 30), (168, 280, 290, 145), (228, 283, 279, 36), (220, 282, 280, 168), (145, 290, 281, 212), (236, 284, 282, 220), (212, 281, 283, 228), (30, 278, 284, 236), (327, 287, 295, 335), (332, 292, 294, 334), (335, 295, 293, 333), (329, 289, 292, 332), (333, 293, 291, 331), (334, 294, 288, 328), (331, 291, 289, 329), (325, 285, 287, 327), (326, 317, 277, 286), (328, 288, 277, 317), (262, 299, 308, 259), (257, 259, 308, 297), (256, 296, 298, 260), (267, 302, 300, 264), (273, 305, 299, 262), (270, 304, 302, 267), (264, 300, 303, 269), (275, 306, 304, 270), (269, 303, 305, 273), (260, 298, 306, 275), (319, 310, 297, 326), (316, 325, 296, 307), (316, 307, 309, 318), (320, 311, 301, 330), (323, 314, 310, 319), (322, 313, 311, 320), (330, 301, 312, 321), (324, 315, 313, 322), (321, 312, 314, 323), (318, 309, 315, 324), (278, 318, 324, 284), (281, 321, 323, 283), (284, 324, 322, 282), (290, 330, 321, 281), (282, 322, 320, 280), (283, 323, 319, 279), (280, 320, 330, 290), (276, 316, 318, 278), (276, 285, 325, 316), (279, 319, 326, 286), (299, 328, 317, 308), (297, 308, 317, 326), (296, 325, 327, 298), (302, 331, 329, 300), (305, 334, 328, 299), (304, 333, 331, 302), (300, 329, 332, 303), (306, 335, 333, 304), (303, 332, 334, 305), (298, 327, 335, 306), (7, 339, 355, 254), (339, 338, 354, 355), (241, 349, 353, 249), (349, 348, 352, 353), (254, 355, 351, 246), (355, 354, 350, 351), (143, 345, 349, 241), (345, 344, 348, 349), (246, 351, 347, 174), (351, 350, 346, 347), (249, 353, 342, 5), (353, 352, 343, 342), (174, 347, 345, 143), (347, 346, 344, 345), (4, 5, 342, 341), (341, 342, 343, 340), (2, 3, 338, 337), (337, 338, 339, 336), (372, 373, 359, 358), (364, 365, 363, 362), (387, 381, 361, 360), (371, 369, 357, 356), (385, 386, 357, 369), (382, 387, 360, 366), (443, 382, 366, 437), (381, 383, 367, 361), (360, 361, 367, 366), (438, 436, 365, 364), (358, 359, 370, 368), (380, 384, 371, 356), (468, 385, 369, 457), (466, 457, 369, 371), (465, 370, 379, 467), (358, 368, 378, 372), (363, 365, 377, 375), (438, 364, 376, 441), (364, 362, 374, 376), (370, 359, 373, 379), (362, 363, 375, 374), (404, 411, 394, 393), (356, 357, 386, 380), (471, 401, 392, 469), (402, 400, 391, 393), (403, 399, 390, 395), (446, 398, 389, 445), (398, 397, 388, 389), (401, 396, 394, 392), (397, 403, 395, 388), (474, 425, 385, 468), (426, 421, 381, 387), (425, 427, 386, 385), (434, 428, 373, 372), (422, 426, 387, 382), (452, 422, 382, 443), (421, 423, 383, 381), (420, 424, 384, 380), (393, 394, 396, 402), (413, 419, 403, 397), (417, 412, 396, 401), (414, 413, 397, 398), (451, 414, 398, 446), (419, 415, 399, 403), (418, 416, 400, 402), (473, 417, 401, 471), (393, 391, 408, 404), (395, 390, 407, 405), (445, 389, 406, 448), (389, 388, 410, 406), (392, 394, 411, 409), (388, 395, 405, 410), (469, 392, 409, 472), (420, 427, 411, 404), (475, 433, 417, 473), (434, 432, 416, 418), (435, 431, 415, 419), (454, 430, 414, 451), (430, 429, 413, 414), (433, 428, 412, 417), (429, 435, 419, 413), (402, 396, 412, 418), (380, 386, 427, 420), (404, 408, 424, 420), (405, 407, 423, 421), (448, 406, 422, 452), (406, 410, 426, 422), (409, 411, 427, 425), (410, 405, 421, 426), (472, 409, 425, 474), (374, 375, 435, 429), (379, 373, 428, 433), (376, 374, 429, 430), (441, 376, 430, 454), (375, 377, 431, 435), (372, 378, 432, 434), (467, 379, 433, 475), (418, 412, 428, 434), (377, 440, 455, 431), (489, 441, 454, 495), (407, 449, 453, 423), (492, 448, 452, 494), (495, 454, 451, 493), (431, 455, 450, 415), (390, 444, 449, 407), (481, 445, 448, 492), (415, 450, 447, 399), (493, 451, 446, 491), (494, 452, 443, 490), (423, 453, 442, 383), (491, 446, 445, 481), (399, 447, 444, 390), (487, 438, 441, 489), (365, 436, 440, 377), (366, 367, 439, 437), (383, 442, 439, 367), (487, 476, 436, 438), (490, 443, 437, 477), (384, 459, 466, 371), (368, 370, 465, 456), (368, 456, 458, 378), (400, 460, 470, 391), (424, 463, 459, 384), (416, 462, 460, 400), (391, 470, 461, 408), (432, 464, 462, 416), (408, 461, 463, 424), (378, 458, 464, 432), (507, 467, 475, 515), (512, 472, 474, 514), (515, 475, 473, 513), (509, 469, 472, 512), (513, 473, 471, 511), (514, 474, 468, 508), (511, 471, 469, 509), (505, 465, 467, 507), (506, 497, 457, 466), (508, 468, 457, 497), (442, 479, 488, 439), (437, 439, 488, 477), (436, 476, 478, 440), (447, 482, 480, 444), (453, 485, 479, 442), (450, 484, 482, 447), (444, 480, 483, 449), (455, 486, 484, 450), (449, 483, 485, 453), (440, 478, 486, 455), (499, 490, 477, 506), (496, 505, 476, 487), (496, 487, 489, 498), (500, 491, 481, 510), (503, 494, 490, 499), (502, 493, 491, 500), (510, 481, 492, 501), (504, 495, 493, 502), (501, 492, 494, 503), (498, 489, 495, 504), (458, 498, 504, 464), (461, 501, 503, 463), (464, 504, 502, 462), (470, 510, 501, 461), (462, 502, 500, 460), (463, 503, 499, 459), (460, 500, 510, 470), (456, 496, 498, 458), (456, 465, 505, 496), (459, 499, 506, 466), (479, 508, 497, 488), (477, 488, 497, 506), (476, 505, 507, 478), (482, 511, 509, 480), (485, 514, 508, 479), (484, 513, 511, 482), (480, 509, 512, 483), (486, 515, 513, 484), (483, 512, 514, 485), (478, 507, 515, 486), (186, 520, 535, 52), (569, 521, 534, 575), (76, 529, 533, 60), (572, 528, 532, 574), (575, 534, 531, 573), (52, 535, 530, 68), (161, 524, 529, 76), (561, 525, 528, 572), (68, 530, 527, 146), (573, 531, 526, 571), (574, 532, 523, 570), (60, 533, 522, 180), (571, 526, 525, 561), (146, 527, 524, 161), (567, 518, 521, 569), (198, 516, 520, 186), (197, 196, 519, 517), (180, 522, 519, 196), (567, 556, 516, 518), (570, 523, 517, 557), (179, 539, 546, 192), (195, 193, 545, 536), (195, 536, 538, 185), (144, 540, 550, 160), (59, 543, 539, 179), (67, 542, 540, 144), (160, 550, 541, 75), (51, 544, 542, 67), (75, 541, 543, 59), (185, 538, 544, 51), (587, 547, 555, 595), (592, 552, 554, 594), (595, 555, 553, 593), (589, 549, 552, 592), (593, 553, 551, 591), (594, 554, 548, 588), (591, 551, 549, 589), (585, 545, 547, 587), (586, 577, 537, 546), (588, 548, 537, 577), (522, 559, 568, 519), (517, 519, 568, 557), (516, 556, 558, 520), (527, 562, 560, 524), (533, 565, 559, 522), (530, 564, 562, 527), (524, 560, 563, 529), (535, 566, 564, 530), (529, 563, 565, 533), (520, 558, 566, 535), (579, 570, 557, 586), (576, 585, 556, 567), (576, 567, 569, 578), (580, 571, 561, 590), (583, 574, 570, 579), (582, 573, 571, 580), (584, 575, 573, 582), (563, 997, 996, 565), (578, 569, 575, 584), (538, 578, 584, 544), (541, 581, 583, 543), (544, 584, 582, 542), (550, 590, 581, 541), (542, 582, 580, 540), (543, 583, 579, 539), (540, 580, 590, 550), (536, 576, 578, 538), (536, 545, 585, 576), (539, 579, 586, 546), (559, 588, 577, 568), (557, 568, 577, 586), (556, 585, 587, 558), (562, 591, 589, 560), (565, 594, 588, 559), (564, 593, 591, 562), (566, 595, 593, 564), (574, 1000, 1001, 572), (558, 587, 595, 566), (1001, 604, 601, 1003), (999, 602, 599, 997), (997, 599, 598, 996), (998, 600, 602, 999), (597, 605, 601, 609), (609, 601, 604, 596), (596, 604, 603, 611), (600, 608, 610, 602), (602, 610, 607, 599), (599, 607, 606, 598), (636, 619, 656, 638), (644, 657, 648, 637), (634, 616, 619, 636), (1013, 632, 627, 1015), (1009, 628, 625, 1007), (1007, 625, 623, 1005), (1004, 622, 624, 1006), (1006, 624, 626, 1008), (1008, 626, 628, 1009), (614, 633, 627, 653), (612, 631, 633, 614), (653, 627, 632, 613), (655, 629, 631, 612), (613, 632, 630, 658), (1013, 637, 635, 1011), (1010, 634, 636, 1012), (1012, 636, 638, 1014), (1014, 638, 644, 1015), (621, 642, 640, 617), (615, 639, 641, 620), (659, 645, 642, 621), (620, 641, 643, 649), (649, 643, 645, 659), (626, 652, 654, 628), (624, 650, 652, 626), (637, 648, 618, 635), (628, 654, 651, 625), (622, 646, 650, 624), (625, 651, 647, 623), (638, 656, 657, 644), (684, 667, 704, 686), (692, 705, 696, 685), (682, 664, 667, 684), (1025, 680, 675, 1027), (1021, 676, 673, 1019), (1019, 673, 671, 1017), (1016, 670, 672, 1018), (1018, 672, 674, 1020), (1020, 674, 676, 1021), (662, 681, 675, 701), (660, 679, 681, 662), (701, 675, 680, 661), (703, 677, 679, 660), (661, 680, 678, 706), (1025, 685, 683, 1023), (1022, 682, 684, 1024), (1024, 684, 686, 1026), (1026, 686, 692, 1027), (669, 690, 688, 665), (663, 687, 689, 668), (707, 693, 690, 669), (668, 689, 691, 697), (697, 691, 693, 707), (674, 700, 702, 676), (672, 698, 700, 674), (685, 696, 666, 683), (676, 702, 699, 673), (670, 694, 698, 672), (673, 699, 695, 671), (686, 704, 705, 692), (732, 715, 752, 734), (740, 753, 744, 733), (730, 712, 715, 732), (733, 728, 723, 740), (741, 724, 721, 738), (738, 721, 719, 736), (735, 718, 720, 737), (737, 720, 722, 739), (739, 722, 724, 741), (710, 729, 723, 749), (708, 727, 729, 710), (749, 723, 728, 709), (751, 725, 727, 708), (709, 728, 726, 754), (728, 733, 731, 726), (725, 730, 732, 727), (727, 732, 734, 729), (729, 734, 740, 723), (717, 738, 736, 713), (711, 735, 737, 716), (755, 741, 738, 717), (716, 737, 739, 745), (745, 739, 741, 755), (722, 748, 750, 724), (720, 746, 748, 722), (733, 744, 714, 731), (724, 750, 747, 721), (718, 742, 746, 720), (721, 747, 743, 719), (734, 752, 753, 740), (780, 763, 800, 782), (788, 801, 792, 781), (778, 760, 763, 780), (781, 776, 771, 788), (789, 772, 769, 786), (786, 769, 767, 784), (783, 766, 768, 785), (785, 768, 770, 787), (787, 770, 772, 789), (758, 777, 771, 797), (756, 775, 777, 758), (797, 771, 776, 757), (799, 773, 775, 756), (757, 776, 774, 802), (776, 781, 779, 774), (773, 778, 780, 775), (775, 780, 782, 777), (777, 782, 788, 771), (765, 786, 784, 761), (759, 783, 785, 764), (803, 789, 786, 765), (764, 785, 787, 793), (793, 787, 789, 803), (770, 796, 798, 772), (768, 794, 796, 770), (781, 792, 762, 779), (772, 798, 795, 769), (766, 790, 794, 768), (769, 795, 791, 767), (782, 800, 801, 788), (828, 811, 848, 830), (836, 849, 840, 829), (826, 808, 811, 828), (829, 824, 819, 836), (837, 820, 817, 834), (834, 817, 815, 832), (831, 814, 816, 833), (833, 816, 818, 835), (835, 818, 820, 837), (806, 825, 819, 845), (804, 823, 825, 806), (845, 819, 824, 805), (847, 821, 823, 804), (805, 824, 822, 850), (824, 829, 827, 822), (821, 826, 828, 823), (823, 828, 830, 825), (825, 830, 836, 819), (813, 834, 832, 809), (807, 831, 833, 812), (851, 837, 834, 813), (812, 833, 835, 841), (841, 835, 837, 851), (818, 844, 846, 820), (816, 842, 844, 818), (829, 840, 810, 827), (820, 846, 843, 817), (814, 838, 842, 816), (817, 843, 839, 815), (830, 848, 849, 836), (876, 859, 896, 878), (884, 897, 888, 877), (874, 856, 859, 876), (877, 872, 867, 884), (885, 868, 865, 882), (882, 865, 863, 880), (879, 862, 864, 881), (881, 864, 866, 883), (883, 866, 868, 885), (854, 873, 867, 893), (852, 871, 873, 854), (893, 867, 872, 853), (895, 869, 871, 852), (853, 872, 870, 898), (872, 877, 875, 870), (869, 874, 876, 871), (871, 876, 878, 873), (873, 878, 884, 867), (861, 882, 880, 857), (855, 879, 881, 860), (899, 885, 882, 861), (860, 881, 883, 889), (889, 883, 885, 899), (866, 892, 894, 868), (864, 890, 892, 866), (877, 888, 858, 875), (868, 894, 891, 865), (862, 886, 890, 864), (865, 891, 887, 863), (878, 896, 897, 884), (924, 907, 944, 926), (932, 945, 936, 925), (922, 904, 907, 924), (925, 920, 915, 932), (933, 916, 913, 930), (930, 913, 911, 928), (927, 910, 912, 929), (929, 912, 914, 931), (931, 914, 916, 933), (902, 921, 915, 941), (900, 919, 921, 902), (941, 915, 920, 901), (943, 917, 919, 900), (901, 920, 918, 946), (920, 925, 923, 918), (917, 922, 924, 919), (919, 924, 926, 921), (921, 926, 932, 915), (909, 930, 928, 905), (903, 927, 929, 908), (947, 933, 930, 909), (908, 929, 931, 937), (937, 931, 933, 947), (914, 940, 942, 916), (912, 938, 940, 914), (925, 936, 906, 923), (916, 942, 939, 913), (910, 934, 938, 912), (913, 939, 935, 911), (926, 944, 945, 932), (972, 955, 992, 974), (980, 993, 984, 973), (970, 952, 955, 972), (973, 968, 963, 980), (981, 964, 961, 978), (978, 961, 959, 976), (975, 958, 960, 977), (977, 960, 962, 979), (979, 962, 964, 981), (950, 969, 963, 989), (948, 967, 969, 950), (989, 963, 968, 949), (991, 965, 967, 948), (949, 968, 966, 994), (968, 973, 971, 966), (965, 970, 972, 967), (967, 972, 974, 969), (969, 974, 980, 963), (957, 978, 976, 953), (951, 975, 977, 956), (995, 981, 978, 957), (956, 977, 979, 985), (985, 979, 981, 995), (962, 988, 990, 964), (960, 986, 988, 962), (973, 984, 954, 971), (964, 990, 987, 961), (958, 982, 986, 960), (961, 987, 983, 959), (974, 992, 993, 980), (605, 1002, 1003, 601), (604, 1001, 1000, 603), (643, 1008, 1009, 645), (641, 1006, 1008, 643), (639, 1004, 1006, 641), (642, 1007, 1005, 640), (645, 1009, 1007, 642), (633, 1014, 1015, 627), (631, 1012, 1014, 633), (629, 1010, 1012, 631), (632, 1013, 1011, 630), (637, 1013, 1015, 644), (691, 1020, 1021, 693), (689, 1018, 1020, 691), (687, 1016, 1018, 689), (690, 1019, 1017, 688), (693, 1021, 1019, 690), (681, 1026, 1027, 675), (679, 1024, 1026, 681), (677, 1022, 1024, 679), (680, 1025, 1023, 678), (685, 1025, 1027, 692), (560, 999, 997, 563), (572, 1001, 1003, 561), (574, 565, 996, 1000), (1000, 996, 598, 603), (606, 611, 603, 598), (607, 596, 611, 606)])
me_cube_001.use_remesh_preserve_volume = False
me_cube_001.use_remesh_preserve_attributes = False
me_cube_001.use_mirror_vertex_groups = False
me_cube_001.update()
me_cube_002 = bpy.data.meshes.new('Cube.002')
me_cube_002.from_pydata([(-8.0, -8.0, 42.0), (-8.0, -8.0, 42.5), (-8.0, 8.0, 42.0), (-8.0, 8.0, 42.5), (8.0, -8.0, 42.0), (8.0, -8.0, 42.5), (8.0, 8.0, 42.0), (8.0, 8.0, 42.5), (8.0, -0.0001322, 46.0), (-8.0, -0.0001294, 46.0), (8.0, -0.0001313, 46.5), (-8.0, -0.0001284, 46.5)], [], [(5, 4, 8, 10), (7, 6, 2, 3), (3, 2, 9, 11), (4, 0, 9, 8), (1, 0, 4, 5), (1, 5, 10, 11), (11, 9, 0, 1), (10, 8, 6, 7), (11, 10, 7, 3), (8, 9, 2, 6)])
me_cube_002.use_remesh_preserve_volume = False
me_cube_002.use_remesh_preserve_attributes = False
me_cube_002.use_mirror_vertex_groups = False
me_cube_002.update()

# ---- objects
ob_model_source = bpy.data.objects.new('Model_Source', me_cube_001)
ob_model_source_001 = bpy.data.objects.new('Model_Source.001', me_cube_002)

# ---- transforms, parenting, visibility, modifiers, constraints
ob_model_source.location = (0.0, 0.0, 0.0)
ob_model_source.lineart.crease_threshold = 0.0
ob_model_source_001.location = (0.0, 0.0, 0.0)
ob_model_source_001.lineart.crease_threshold = 0.0

# ---- collection membership
col_collection_1.objects.link(ob_model_source)
col_collection_3.objects.link(ob_model_source_001)

# ---- scene / render settings (as saved in the file)
scene.frame_start = 1; scene.frame_end = 250; scene.frame_set(1)
scene.render.engine = 'BLENDER_EEVEE_NEXT'
scene.render.resolution_percentage = 50
scene.render.dither_intensity = 0.0
scene.cycles.use_denoising = False
scene.cycles.samples = 128
scene.cycles.sampling_pattern = 'TABULATED_SOBOL'
scene.cycles.use_adaptive_sampling = False
scene.cycles.use_light_tree = False
scene.cycles.blur_glossy = 0.0
scene.cycles.sample_clamp_indirect = 0.0
scene.view_settings.view_transform = 'Standard'
bpy.context.view_layer.update()

# ---- added for rendering (the .blend has no active camera and no usable light): camera, sun
cam_auto = bpy.data.cameras.new('AutoCamera')
cam_auto.lens = 50.0
cam_auto.sensor_width = 36.0
cam_auto.clip_end = 1000.0
ob_auto_camera = bpy.data.objects.new('AutoCamera', cam_auto)
scene.collection.objects.link(ob_auto_camera)
ob_auto_camera.location = (53.1521, -63.7826, 63.2717)
ob_auto_camera.rotation_euler = (1.09748, -7.21219e-08, 0.694738)
scene.camera = ob_auto_camera
light_auto_sun = bpy.data.lights.new('AutoSun', 'SUN')
light_auto_sun.energy = 3.0
light_auto_sun.angle = 0.0523599
ob_auto_sun = bpy.data.objects.new('AutoSun', light_auto_sun)
scene.collection.objects.link(ob_auto_sun)
ob_auto_sun.rotation_euler = (0.872665, 0.174533, 0.523599)
bpy.context.view_layer.update()
